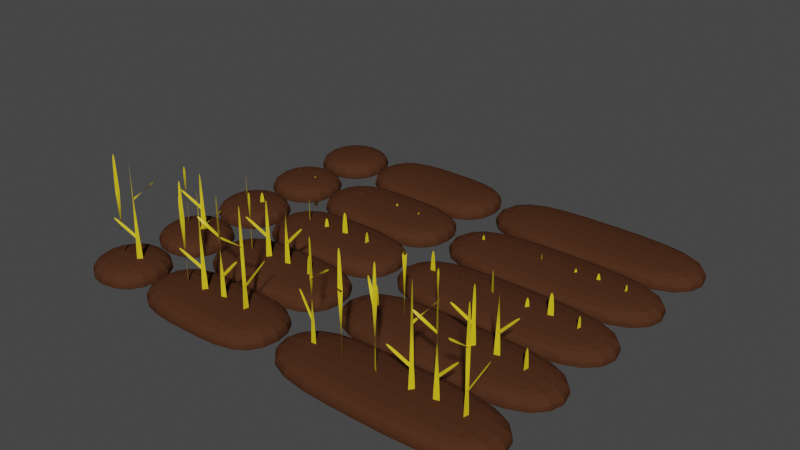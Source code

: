 # Source: straw_plant.blend  (saved by Blender 2.83.19; exported with 4.5.12 LTS)
import bpy
from mathutils import Matrix  # noqa: F401  (used for matrix-valued properties, if any)

bpy.ops.wm.read_factory_settings(use_empty=True)
scene = bpy.context.scene
scene.name = 'Scene'

# ---- collections
col_collection = bpy.data.collections.new('Collection'); scene.collection.children.link(col_collection)

# ---- materials (node trees are filled in below, after node groups)
mat_soil = bpy.data.materials.new('soil')
mat_soil.alpha_threshold = 0.0
mat_soil.use_transparent_shadow = False
mat_soil.line_color = (0.0, 0.0, 0.0, 1.0)
mat_straw = bpy.data.materials.new('straw')
mat_straw.use_transparent_shadow = False

# ---- material node trees
mat_soil.use_nodes = True; mat_soil.node_tree.nodes.clear()
_N = mat_soil.node_tree.nodes; _L = mat_soil.node_tree.links
n0 = _N.new('ShaderNodeOutputMaterial'); n0.name = 'Material Output'; n0.location = (300, 300)
n1 = _N.new('ShaderNodeBsdfPrincipled'); n1.name = 'Principled BSDF'; n1.location = (10, 300)
n1.distribution = 'GGX'
n1.subsurface_method = 'BURLEY'
n1.inputs[0].default_value = (0.06998, 0.02787, 0.01363, 1.0)
n1.inputs[2].default_value = 1.0
n1.inputs[3].default_value = 1.45
n1.inputs[13].default_value = 0.0
n1.inputs[27].default_value = (0.0, 0.0, 0.0, 1.0)
n1.inputs[28].default_value = 1.0
_L.new(n1.outputs[0], n0.inputs[0])
n0.is_active_output = True
mat_straw.use_nodes = True; mat_straw.node_tree.nodes.clear()
_N = mat_straw.node_tree.nodes; _L = mat_straw.node_tree.links
n0 = _N.new('ShaderNodeBsdfPrincipled'); n0.name = 'Principled BSDF'; n0.location = (10, 300)
n0.distribution = 'GGX'
n0.subsurface_method = 'BURLEY'
n0.inputs[0].default_value = (0.8, 0.6047, 0.01398, 1.0)
n0.inputs[3].default_value = 1.45
n0.inputs[27].default_value = (0.0, 0.0, 0.0, 1.0)
n0.inputs[28].default_value = 1.0
n1 = _N.new('ShaderNodeOutputMaterial'); n1.name = 'Material Output'; n1.location = (300, 300)
_L.new(n0.outputs[0], n1.inputs[0])
n1.is_active_output = True

# ---- world
world_world = bpy.data.worlds.new('World'); scene.world = world_world
world_world.use_nodes = True; world_world.node_tree.nodes.clear()
_N = world_world.node_tree.nodes; _L = world_world.node_tree.links
n0 = _N.new('ShaderNodeOutputWorld'); n0.name = 'World Output'; n0.location = (300, 300)
n1 = _N.new('ShaderNodeBackground'); n1.name = 'Background'; n1.location = (10, 300)
n1.inputs[0].default_value = (0.05088, 0.05088, 0.05088, 1.0)
_L.new(n1.outputs[0], n0.inputs[0])
n0.is_active_output = True
world_world.color = (0.05088, 0.05088, 0.05088)
world_world.use_sun_shadow = False
world_world.sun_shadow_jitter_overblur = 0.0

# ---- meshes
me_cube = bpy.data.meshes.new('Cube')
me_cube.from_pydata([(-2.1, -5.96e-08, 0.0), (-1.9, -5.96e-08, 0.0), (-2.044, 5.96e-08, 2.5), (-1.956, 5.96e-08, 2.5), (-2.01, 0.04894, 5.0), (-1.99, -0.04894, 5.0), (-1.999, 0.02563, 7.258), (-2.001, -0.02563, 7.742), (-1.469, 0.01642, 5.892), (-1.478, -0.01642, 6.127), (-2.535, 0.1301, 3.9), (-2.446, 0.1301, 3.9), (-1.279, 0.09464, 0.0), (-1.161, -0.06702, 0.0), (-1.246, 0.04976, 2.5), (-1.194, -0.02213, 2.5), (-1.186, 0.05089, 5.0), (-1.254, -0.02326, 5.0), (-1.199, 0.02787, 7.258), (-1.241, -0.0002413, 7.742), (-0.8939, -0.4059, 5.892), (-0.9257, -0.418, 6.127), (-1.43, 0.5228, 3.9), (-1.377, 0.4509, 3.9), (-0.2522, -0.02018, 0.0), (-0.4174, 0.09255, 0.0), (-0.2981, 0.01112, 2.5), (-0.3715, 0.06125, 2.5), (-0.354, -0.01, 5.0), (-0.3157, 0.08238, 5.0), (-0.3503, 0.01574, 7.258), (-0.3193, 0.05663, 7.742), (-0.7828, 0.322, 5.892), (-0.757, 0.3441, 6.127), (0.03366, -0.3728, 3.9), (-0.0398, -0.3227, 3.9), (0.5643, -0.07814, 0.0), (0.677, 0.08706, 0.0), (0.5956, -0.03227, 2.5), (0.6457, 0.04119, 2.5), (0.5745, 0.02361, 5.0), (0.6668, -0.01469, 5.0), (0.6002, 0.01996, 7.258), (0.6411, -0.01104, 7.742), (0.9065, 0.4525, 5.892), (0.9286, 0.4266, 6.127), (0.2117, -0.364, 3.9), (0.2618, -0.2905, 3.9), (1.944, 0.1299, 0.0), (1.909, -0.06703, 0.0), (1.935, 0.07522, 2.5), (1.919, -0.01235, 2.5), (1.977, 0.03295, 5.0), (1.877, 0.02992, 5.0), (1.952, 0.0257, 7.258), (1.902, 0.03717, 7.742), (1.85, -0.4945, 5.892), (1.82, -0.48, 6.127), (2.148, 0.5354, 3.9), (2.133, 0.4478, 3.9), (1.296, 0.07571, 0.0), (1.107, 0.01265, 0.0), (1.244, 0.0582, 2.5), (1.159, 0.03016, 2.5), (1.227, 0.0009508, 5.0), (1.176, 0.08741, 5.0), (1.208, 0.01946, 7.258), (1.195, 0.0689, 7.742), (0.7025, -0.1389, 5.892), (0.7006, -0.1049, 6.127), (1.75, 0.08933, 3.9), (1.666, 0.06129, 3.9), (-3.0, -1.0, 0.0), (-3.0, -1.0, 1.25), (-3.0, 1.0, 0.0), (-3.0, 1.0, 1.25), (3.0, -1.0, 0.0), (3.0, -1.0, 1.25), (3.0, 1.0, 0.0), (3.0, 1.0, 1.25), (-3.0, 1.0, 0.0), (-3.0, -1.0, 0.0), (3.0, 1.0, 0.0), (3.0, -1.0, 0.0), (0.0, 1.0, 0.0), (0.0, 1.0, 1.25), (0.0, -1.0, 0.0), (0.0, -1.0, 1.25), (0.0, 1.0, 0.0), (0.0, -1.0, 0.0)], [], [(0, 1, 3, 2), (2, 3, 5, 4), (4, 5, 7, 6), (5, 4, 8, 9), (3, 2, 10, 11), (12, 13, 15, 14), (14, 15, 17, 16), (16, 17, 19, 18), (17, 16, 20, 21), (15, 14, 22, 23), (24, 25, 27, 26), (26, 27, 29, 28), (28, 29, 31, 30), (29, 28, 32, 33), (27, 26, 34, 35), (36, 37, 39, 38), (38, 39, 41, 40), (40, 41, 43, 42), (41, 40, 44, 45), (39, 38, 46, 47), (48, 49, 51, 50), (50, 51, 53, 52), (52, 53, 55, 54), (53, 52, 56, 57), (51, 50, 58, 59), (60, 61, 63, 62), (62, 63, 65, 64), (64, 65, 67, 66), (65, 64, 68, 69), (63, 62, 70, 71), (72, 73, 75, 74), (84, 85, 79, 78), (78, 79, 77, 76), (86, 87, 73, 72), (72, 74, 80, 81), (85, 75, 73, 87), (88, 82, 83, 89), (78, 76, 83, 82), (86, 72, 81, 89), (84, 78, 82, 88), (74, 84, 88, 80), (76, 86, 89, 83), (80, 88, 89, 81), (79, 85, 87, 77), (76, 77, 87, 86), (74, 75, 85, 84)])
me_cube.polygons.foreach_set('material_index', [1, 1, 1, 1, 1, 1, 1, 1, 1, 1, 1, 1, 1, 1, 1, 1, 1, 1, 1, 1, 1, 1, 1, 1, 1, 1, 1, 1, 1, 1, 0, 0, 0, 0, 0, 0, 0, 0, 0, 0, 0, 0, 0, 0, 0, 0])
_uv = me_cube.uv_layers.new(name='UVMap')
_uv.uv.foreach_set('vector', [0.0, 0.0, 1.0, 0.0, 1.0, 1.0, 0.0, 1.0, 0.0, 1.0, 1.0, 1.0, 1.0, 1.0, 0.0, 1.0, 0.0, 1.0, 1.0, 1.0, 1.0, 1.0, 0.0, 1.0, 1.0, 1.0, 0.0, 1.0, 0.0, 1.0, 1.0, 1.0, 1.0, 1.0, 0.0, 1.0, 0.0, 1.0, 1.0, 1.0, 0.0, 0.0, 1.0, 0.0, 1.0, 1.0, 0.0, 1.0, 0.0, 1.0, 1.0, 1.0, 1.0, 1.0, 0.0, 1.0, 0.0, 1.0, 1.0, 1.0, 1.0, 1.0, 0.0, 1.0, 1.0, 1.0, 0.0, 1.0, 0.0, 1.0, 1.0, 1.0, 1.0, 1.0, 0.0, 1.0, 0.0, 1.0, 1.0, 1.0, 0.0, 0.0, 1.0, 0.0, 1.0, 1.0, 0.0, 1.0, 0.0, 1.0, 1.0, 1.0, 1.0, 1.0, 0.0, 1.0, 0.0, 1.0, 1.0, 1.0, 1.0, 1.0, 0.0, 1.0, 1.0, 1.0, 0.0, 1.0, 0.0, 1.0, 1.0, 1.0, 1.0, 1.0, 0.0, 1.0, 0.0, 1.0, 1.0, 1.0, 0.0, 0.0, 1.0, 0.0, 1.0, 1.0, 0.0, 1.0, 0.0, 1.0, 1.0, 1.0, 1.0, 1.0, 0.0, 1.0, 0.0, 1.0, 1.0, 1.0, 1.0, 1.0, 0.0, 1.0, 1.0, 1.0, 0.0, 1.0, 0.0, 1.0, 1.0, 1.0, 1.0, 1.0, 0.0, 1.0, 0.0, 1.0, 1.0, 1.0, 0.0, 0.0, 1.0, 0.0, 1.0, 1.0, 0.0, 1.0, 0.0, 1.0, 1.0, 1.0, 1.0, 1.0, 0.0, 1.0, 0.0, 1.0, 1.0, 1.0, 1.0, 1.0, 0.0, 1.0, 1.0, 1.0, 0.0, 1.0, 0.0, 1.0, 1.0, 1.0, 1.0, 1.0, 0.0, 1.0, 0.0, 1.0, 1.0, 1.0, 0.0, 0.0, 1.0, 0.0, 1.0, 1.0, 0.0, 1.0, 0.0, 1.0, 1.0, 1.0, 1.0, 1.0, 0.0, 1.0, 0.0, 1.0, 1.0, 1.0, 1.0, 1.0, 0.0, 1.0, 1.0, 1.0, 0.0, 1.0, 0.0, 1.0, 1.0, 1.0, 1.0, 1.0, 0.0, 1.0, 0.0, 1.0, 1.0, 1.0, 0.375, 0.0, 0.625, 0.0, 0.625, 0.25, 0.375, 0.25, 0.375, 0.375, 0.625, 0.375, 0.625, 0.5, 0.375, 0.5, 0.375, 0.5, 0.625, 0.5, 0.625, 0.75, 0.375, 0.75, 0.375, 0.875, 0.625, 0.875, 0.625, 1.0, 0.375, 1.0, 0.375, 0.0, 0.375, 0.25, 0.375, 0.25, 0.375, 0.0, 0.75, 0.5, 0.875, 0.5, 0.875, 0.75, 0.75, 0.75, 0.25, 0.5, 0.375, 0.5, 0.375, 0.75, 0.25, 0.75, 0.375, 0.5, 0.375, 0.75, 0.375, 0.75, 0.375, 0.5, 0.375, 0.875, 0.375, 1.0, 0.375, 1.0, 0.375, 0.875, 0.375, 0.375, 0.375, 0.5, 0.375, 0.5, 0.375, 0.375, 0.375, 0.25, 0.375, 0.375, 0.375, 0.375, 0.375, 0.25, 0.375, 0.75, 0.375, 0.875, 0.375, 0.875, 0.375, 0.75, 0.125, 0.5, 0.25, 0.5, 0.25, 0.75, 0.125, 0.75, 0.625, 0.5, 0.75, 0.5, 0.75, 0.75, 0.625, 0.75, 0.375, 0.75, 0.625, 0.75, 0.625, 0.875, 0.375, 0.875, 0.375, 0.25, 0.625, 0.25, 0.625, 0.375, 0.375, 0.375])
me_cube.materials.append(mat_soil)
me_cube.materials.append(mat_straw)
me_cube.use_remesh_preserve_volume = False
me_cube.use_remesh_preserve_attributes = False
me_cube.use_mirror_vertex_groups = False
me_cube.update()
me_cube_002 = bpy.data.meshes.new('Cube.002')
me_cube_002.from_pydata([(-2.1, -5.96e-08, 0.0), (-1.9, -5.96e-08, 0.0), (-2.044, 5.96e-08, 2.5), (-1.956, 5.96e-08, 2.5), (-1.279, 0.09464, 0.0), (-1.161, -0.06702, 0.0), (-1.246, 0.04976, 2.5), (-1.194, -0.02213, 2.5), (-1.186, 0.05089, 5.0), (-1.254, -0.02326, 5.0), (-0.8939, -0.4059, 5.892), (-0.9257, -0.418, 6.127), (-0.2522, -0.02018, 0.0), (-0.4174, 0.09255, 0.0), (-0.2981, 0.01112, 2.5), (-0.3715, 0.06125, 2.5), (-0.354, -0.01, 5.0), (-0.3157, 0.08238, 5.0), (0.03366, -0.3728, 3.9), (-0.0398, -0.3227, 3.9), (0.5643, -0.07814, 0.0), (0.677, 0.08706, 0.0), (0.5956, -0.03227, 2.5), (0.6457, 0.04119, 2.5), (0.5745, 0.02361, 5.0), (0.6668, -0.01469, 5.0), (0.2117, -0.364, 3.9), (0.2618, -0.2905, 3.9), (1.944, 0.1299, 0.0), (1.909, -0.06703, 0.0), (1.935, 0.07522, 2.5), (1.919, -0.01235, 2.5), (1.296, 0.07571, 0.0), (1.107, 0.01265, 0.0), (1.244, 0.0582, 2.5), (1.159, 0.03016, 2.5), (1.227, 0.0009508, 5.0), (1.176, 0.08741, 5.0), (1.75, 0.08933, 3.9), (1.666, 0.06129, 3.9), (-3.0, -1.0, 0.0), (-3.0, -1.0, 1.25), (-3.0, 1.0, 0.0), (-3.0, 1.0, 1.25), (3.0, -1.0, 0.0), (3.0, -1.0, 1.25), (3.0, 1.0, 0.0), (3.0, 1.0, 1.25), (-3.0, 1.0, 0.0), (-3.0, -1.0, 0.0), (3.0, 1.0, 0.0), (3.0, -1.0, 0.0), (0.0, 1.0, 0.0), (0.0, 1.0, 1.25), (0.0, -1.0, 0.0), (0.0, -1.0, 1.25), (0.0, 1.0, 0.0), (0.0, -1.0, 0.0)], [], [(0, 1, 3, 2), (4, 5, 7, 6), (6, 7, 9, 8), (9, 8, 10, 11), (12, 13, 15, 14), (14, 15, 17, 16), (15, 14, 18, 19), (20, 21, 23, 22), (22, 23, 25, 24), (23, 22, 26, 27), (28, 29, 31, 30), (32, 33, 35, 34), (34, 35, 37, 36), (35, 34, 38, 39), (40, 41, 43, 42), (52, 53, 47, 46), (46, 47, 45, 44), (54, 55, 41, 40), (54, 40, 49, 57), (53, 43, 41, 55), (56, 50, 51, 57), (52, 46, 50, 56), (40, 42, 48, 49), (46, 44, 51, 50), (42, 52, 56, 48), (48, 56, 57, 49), (47, 53, 55, 45), (44, 54, 57, 51), (44, 45, 55, 54), (42, 43, 53, 52)])
me_cube_002.polygons.foreach_set('material_index', [1, 1, 1, 1, 1, 1, 1, 1, 1, 1, 1, 1, 1, 1, 0, 0, 0, 0, 0, 0, 0, 0, 0, 0, 0, 0, 0, 0, 0, 0])
_uv = me_cube_002.uv_layers.new(name='UVMap')
_uv.uv.foreach_set('vector', [0.0, 0.0, 1.0, 0.0, 1.0, 1.0, 0.0, 1.0, 0.0, 0.0, 1.0, 0.0, 1.0, 1.0, 0.0, 1.0, 0.0, 1.0, 1.0, 1.0, 1.0, 1.0, 0.0, 1.0, 1.0, 1.0, 0.0, 1.0, 0.0, 1.0, 1.0, 1.0, 0.0, 0.0, 1.0, 0.0, 1.0, 1.0, 0.0, 1.0, 0.0, 1.0, 1.0, 1.0, 1.0, 1.0, 0.0, 1.0, 1.0, 1.0, 0.0, 1.0, 0.0, 1.0, 1.0, 1.0, 0.0, 0.0, 1.0, 0.0, 1.0, 1.0, 0.0, 1.0, 0.0, 1.0, 1.0, 1.0, 1.0, 1.0, 0.0, 1.0, 1.0, 1.0, 0.0, 1.0, 0.0, 1.0, 1.0, 1.0, 0.0, 0.0, 1.0, 0.0, 1.0, 1.0, 0.0, 1.0, 0.0, 0.0, 1.0, 0.0, 1.0, 1.0, 0.0, 1.0, 0.0, 1.0, 1.0, 1.0, 1.0, 1.0, 0.0, 1.0, 1.0, 1.0, 0.0, 1.0, 0.0, 1.0, 1.0, 1.0, 0.375, 0.0, 0.625, 0.0, 0.625, 0.25, 0.375, 0.25, 0.375, 0.375, 0.625, 0.375, 0.625, 0.5, 0.375, 0.5, 0.375, 0.5, 0.625, 0.5, 0.625, 0.75, 0.375, 0.75, 0.375, 0.875, 0.625, 0.875, 0.625, 1.0, 0.375, 1.0, 0.375, 0.875, 0.375, 1.0, 0.375, 1.0, 0.375, 0.875, 0.75, 0.5, 0.875, 0.5, 0.875, 0.75, 0.75, 0.75, 0.25, 0.5, 0.375, 0.5, 0.375, 0.75, 0.25, 0.75, 0.375, 0.375, 0.375, 0.5, 0.375, 0.5, 0.375, 0.375, 0.375, 0.0, 0.375, 0.25, 0.375, 0.25, 0.375, 0.0, 0.375, 0.5, 0.375, 0.75, 0.375, 0.75, 0.375, 0.5, 0.375, 0.25, 0.375, 0.375, 0.375, 0.375, 0.375, 0.25, 0.125, 0.5, 0.25, 0.5, 0.25, 0.75, 0.125, 0.75, 0.625, 0.5, 0.75, 0.5, 0.75, 0.75, 0.625, 0.75, 0.375, 0.75, 0.375, 0.875, 0.375, 0.875, 0.375, 0.75, 0.375, 0.75, 0.625, 0.75, 0.625, 0.875, 0.375, 0.875, 0.375, 0.25, 0.625, 0.25, 0.625, 0.375, 0.375, 0.375])
me_cube_002.materials.append(mat_soil)
me_cube_002.materials.append(mat_straw)
me_cube_002.use_remesh_preserve_volume = False
me_cube_002.use_remesh_preserve_attributes = False
me_cube_002.use_mirror_vertex_groups = False
me_cube_002.update()
me_cube_003 = bpy.data.meshes.new('Cube.003')
me_cube_003.from_pydata([(-2.1, -5.96e-08, 0.04053), (-1.9, -5.96e-08, 0.04053), (-2.044, 5.96e-08, 2.541), (-1.956, 5.96e-08, 2.541), (-1.279, 0.09464, 0.0), (-1.161, -0.06702, 0.0), (-1.246, 0.04976, 2.5), (-1.194, -0.02213, 2.5), (-0.2522, -0.02018, 0.2297), (-0.4174, 0.09255, 0.2297), (-0.2981, 0.01112, 2.73), (-0.3715, 0.06125, 2.73), (0.5643, -0.07814, -0.6094), (0.677, 0.08706, -0.6094), (0.5956, -0.03227, 1.891), (0.6457, 0.04119, 1.891), (1.944, 0.1299, -0.5243), (1.909, -0.06703, -0.5243), (1.935, 0.07522, 1.976), (1.919, -0.01235, 1.976), (1.296, 0.07571, 0.2041), (1.107, 0.01265, 0.2041), (1.244, 0.0582, 2.704), (1.159, 0.03016, 2.704), (-3.0, -1.0, 0.0), (-3.0, -1.0, 1.25), (-3.0, 1.0, 0.0), (-3.0, 1.0, 1.25), (3.0, -1.0, 0.0), (3.0, -1.0, 1.25), (3.0, 1.0, 0.0), (3.0, 1.0, 1.25), (-3.0, 1.0, 0.0), (-3.0, -1.0, 0.0), (3.0, 1.0, 0.0), (3.0, -1.0, 0.0), (0.0, 1.0, 0.0), (0.0, 1.0, 1.25), (0.0, -1.0, 0.0), (0.0, -1.0, 1.25), (0.0, 1.0, 0.0), (0.0, -1.0, 0.0)], [], [(0, 1, 3, 2), (4, 5, 7, 6), (8, 9, 11, 10), (12, 13, 15, 14), (16, 17, 19, 18), (20, 21, 23, 22), (24, 25, 27, 26), (36, 37, 31, 30), (30, 31, 29, 28), (38, 39, 25, 24), (38, 24, 33, 41), (37, 27, 25, 39), (40, 34, 35, 41), (36, 30, 34, 40), (24, 26, 32, 33), (30, 28, 35, 34), (26, 36, 40, 32), (32, 40, 41, 33), (31, 37, 39, 29), (28, 38, 41, 35), (28, 29, 39, 38), (26, 27, 37, 36)])
me_cube_003.polygons.foreach_set('material_index', [1, 1, 1, 1, 1, 1, 0, 0, 0, 0, 0, 0, 0, 0, 0, 0, 0, 0, 0, 0, 0, 0])
_uv = me_cube_003.uv_layers.new(name='UVMap')
_uv.uv.foreach_set('vector', [0.0, 0.0, 1.0, 0.0, 1.0, 1.0, 0.0, 1.0, 0.0, 0.0, 1.0, 0.0, 1.0, 1.0, 0.0, 1.0, 0.0, 0.0, 1.0, 0.0, 1.0, 1.0, 0.0, 1.0, 0.0, 0.0, 1.0, 0.0, 1.0, 1.0, 0.0, 1.0, 0.0, 0.0, 1.0, 0.0, 1.0, 1.0, 0.0, 1.0, 0.0, 0.0, 1.0, 0.0, 1.0, 1.0, 0.0, 1.0, 0.375, 0.0, 0.625, 0.0, 0.625, 0.25, 0.375, 0.25, 0.375, 0.375, 0.625, 0.375, 0.625, 0.5, 0.375, 0.5, 0.375, 0.5, 0.625, 0.5, 0.625, 0.75, 0.375, 0.75, 0.375, 0.875, 0.625, 0.875, 0.625, 1.0, 0.375, 1.0, 0.375, 0.875, 0.375, 1.0, 0.375, 1.0, 0.375, 0.875, 0.75, 0.5, 0.875, 0.5, 0.875, 0.75, 0.75, 0.75, 0.25, 0.5, 0.375, 0.5, 0.375, 0.75, 0.25, 0.75, 0.375, 0.375, 0.375, 0.5, 0.375, 0.5, 0.375, 0.375, 0.375, 0.0, 0.375, 0.25, 0.375, 0.25, 0.375, 0.0, 0.375, 0.5, 0.375, 0.75, 0.375, 0.75, 0.375, 0.5, 0.375, 0.25, 0.375, 0.375, 0.375, 0.375, 0.375, 0.25, 0.125, 0.5, 0.25, 0.5, 0.25, 0.75, 0.125, 0.75, 0.625, 0.5, 0.75, 0.5, 0.75, 0.75, 0.625, 0.75, 0.375, 0.75, 0.375, 0.875, 0.375, 0.875, 0.375, 0.75, 0.375, 0.75, 0.625, 0.75, 0.625, 0.875, 0.375, 0.875, 0.375, 0.25, 0.625, 0.25, 0.625, 0.375, 0.375, 0.375])
me_cube_003.materials.append(mat_soil)
me_cube_003.materials.append(mat_straw)
me_cube_003.use_remesh_preserve_volume = False
me_cube_003.use_remesh_preserve_attributes = False
me_cube_003.use_mirror_vertex_groups = False
me_cube_003.update()
me_cube_004 = bpy.data.meshes.new('Cube.004')
me_cube_004.from_pydata([(-2.1, -5.96e-08, -0.9564), (-1.9, -5.96e-08, -0.9564), (-2.044, 5.96e-08, 1.544), (-1.956, 5.96e-08, 1.544), (-1.279, 0.09464, -0.791), (-1.161, -0.06702, -0.791), (-1.246, 0.04976, 1.709), (-1.194, -0.02213, 1.709), (-0.2522, -0.02018, -0.8684), (-0.4174, 0.09255, -0.8684), (-0.2981, 0.01112, 1.632), (-0.3715, 0.06125, 1.632), (0.5643, -0.07814, -0.9535), (0.677, 0.08706, -0.9535), (0.5956, -0.03227, 1.547), (0.6457, 0.04119, 1.547), (1.944, 0.1299, -0.8384), (1.909, -0.06703, -0.8384), (1.935, 0.07522, 1.662), (1.919, -0.01235, 1.662), (1.296, 0.07571, -0.7996), (1.107, 0.01265, -0.7996), (1.244, 0.0582, 1.7), (1.159, 0.03016, 1.7), (-3.0, -1.0, 0.0), (-3.0, -1.0, 1.25), (-3.0, 1.0, 0.0), (-3.0, 1.0, 1.25), (3.0, -1.0, 0.0), (3.0, -1.0, 1.25), (3.0, 1.0, 0.0), (3.0, 1.0, 1.25), (-3.0, 1.0, 0.0), (-3.0, -1.0, 0.0), (3.0, 1.0, 0.0), (3.0, -1.0, 0.0), (0.0, 1.0, 0.0), (0.0, 1.0, 1.25), (0.0, -1.0, 0.0), (0.0, -1.0, 1.25), (0.0, 1.0, 0.0), (0.0, -1.0, 0.0)], [], [(0, 1, 3, 2), (4, 5, 7, 6), (8, 9, 11, 10), (12, 13, 15, 14), (16, 17, 19, 18), (20, 21, 23, 22), (24, 25, 27, 26), (36, 37, 31, 30), (30, 31, 29, 28), (38, 39, 25, 24), (38, 24, 33, 41), (37, 27, 25, 39), (40, 34, 35, 41), (36, 30, 34, 40), (24, 26, 32, 33), (30, 28, 35, 34), (26, 36, 40, 32), (32, 40, 41, 33), (31, 37, 39, 29), (28, 38, 41, 35), (28, 29, 39, 38), (26, 27, 37, 36)])
me_cube_004.polygons.foreach_set('material_index', [1, 1, 1, 1, 1, 1, 0, 0, 0, 0, 0, 0, 0, 0, 0, 0, 0, 0, 0, 0, 0, 0])
_uv = me_cube_004.uv_layers.new(name='UVMap')
_uv.uv.foreach_set('vector', [0.0, 0.0, 1.0, 0.0, 1.0, 1.0, 0.0, 1.0, 0.0, 0.0, 1.0, 0.0, 1.0, 1.0, 0.0, 1.0, 0.0, 0.0, 1.0, 0.0, 1.0, 1.0, 0.0, 1.0, 0.0, 0.0, 1.0, 0.0, 1.0, 1.0, 0.0, 1.0, 0.0, 0.0, 1.0, 0.0, 1.0, 1.0, 0.0, 1.0, 0.0, 0.0, 1.0, 0.0, 1.0, 1.0, 0.0, 1.0, 0.375, 0.0, 0.625, 0.0, 0.625, 0.25, 0.375, 0.25, 0.375, 0.375, 0.625, 0.375, 0.625, 0.5, 0.375, 0.5, 0.375, 0.5, 0.625, 0.5, 0.625, 0.75, 0.375, 0.75, 0.375, 0.875, 0.625, 0.875, 0.625, 1.0, 0.375, 1.0, 0.375, 0.875, 0.375, 1.0, 0.375, 1.0, 0.375, 0.875, 0.75, 0.5, 0.875, 0.5, 0.875, 0.75, 0.75, 0.75, 0.25, 0.5, 0.375, 0.5, 0.375, 0.75, 0.25, 0.75, 0.375, 0.375, 0.375, 0.5, 0.375, 0.5, 0.375, 0.375, 0.375, 0.0, 0.375, 0.25, 0.375, 0.25, 0.375, 0.0, 0.375, 0.5, 0.375, 0.75, 0.375, 0.75, 0.375, 0.5, 0.375, 0.25, 0.375, 0.375, 0.375, 0.375, 0.375, 0.25, 0.125, 0.5, 0.25, 0.5, 0.25, 0.75, 0.125, 0.75, 0.625, 0.5, 0.75, 0.5, 0.75, 0.75, 0.625, 0.75, 0.375, 0.75, 0.375, 0.875, 0.375, 0.875, 0.375, 0.75, 0.375, 0.75, 0.625, 0.75, 0.625, 0.875, 0.375, 0.875, 0.375, 0.25, 0.625, 0.25, 0.625, 0.375, 0.375, 0.375])
me_cube_004.materials.append(mat_soil)
me_cube_004.materials.append(mat_straw)
me_cube_004.use_remesh_preserve_volume = False
me_cube_004.use_remesh_preserve_attributes = False
me_cube_004.use_mirror_vertex_groups = False
me_cube_004.update()
me_cube_007 = bpy.data.meshes.new('Cube.007')
me_cube_007.from_pydata([(-0.9138, -0.02018, 0.0), (-1.079, 0.09255, 0.0), (-0.9597, 0.01112, 2.5), (-1.033, 0.06125, 2.5), (-1.016, -0.01, 5.0), (-0.9773, 0.08238, 5.0), (-1.012, 0.01574, 7.258), (-0.9809, 0.05663, 7.742), (-1.444, 0.322, 5.892), (-1.419, 0.3441, 6.127), (-0.6279, -0.3728, 3.9), (-0.7014, -0.3227, 3.9), (-0.4357, -0.07814, 0.0), (-0.323, 0.08706, 0.0), (-0.4044, -0.03227, 2.5), (-0.3543, 0.04119, 2.5), (-0.4255, 0.02361, 5.0), (-0.3332, -0.01469, 5.0), (-0.3998, 0.01996, 7.258), (-0.3589, -0.01104, 7.742), (-0.09348, 0.4525, 5.892), (-0.07138, 0.4266, 6.127), (-0.7883, -0.364, 3.9), (-0.7382, -0.2905, 3.9), (0.9443, 0.1299, 0.0), (0.9094, -0.06703, 0.0), (0.9346, 0.07522, 2.5), (0.9191, -0.01235, 2.5), (0.9768, 0.03295, 5.0), (0.8769, 0.02992, 5.0), (0.9519, 0.0257, 7.258), (0.9018, 0.03717, 7.742), (0.8503, -0.4945, 5.892), (0.8195, -0.48, 6.127), (1.148, 0.5354, 3.9), (1.133, 0.4478, 3.9), (0.2963, 0.07571, 0.0), (0.1065, 0.01265, 0.0), (0.2436, 0.0582, 2.5), (0.1592, 0.03016, 2.5), (0.2266, 0.0009508, 5.0), (0.1763, 0.08741, 5.0), (0.2083, 0.01946, 7.258), (0.1946, 0.0689, 7.742), (-0.2975, -0.1389, 5.892), (-0.2994, -0.1049, 6.127), (0.7501, 0.08933, 3.9), (0.6657, 0.06129, 3.9), (-2.0, -1.0, 0.0), (-2.0, -1.0, 1.25), (-2.0, 1.0, 0.0), (-2.0, 1.0, 1.25), (2.0, -1.0, 0.0), (2.0, -1.0, 1.25), (2.0, 1.0, 0.0), (2.0, 1.0, 1.25), (-2.0, 1.0, 0.0), (-2.0, -1.0, 0.0), (2.0, 1.0, 0.0), (2.0, -1.0, 0.0), (0.0, 1.0, 0.0), (0.0, 1.0, 1.25), (0.0, -1.0, 0.0), (0.0, -1.0, 1.25), (0.0, 1.0, 0.0), (0.0, -1.0, 0.0)], [], [(0, 1, 3, 2), (2, 3, 5, 4), (4, 5, 7, 6), (5, 4, 8, 9), (3, 2, 10, 11), (12, 13, 15, 14), (14, 15, 17, 16), (16, 17, 19, 18), (17, 16, 20, 21), (15, 14, 22, 23), (24, 25, 27, 26), (26, 27, 29, 28), (28, 29, 31, 30), (29, 28, 32, 33), (27, 26, 34, 35), (36, 37, 39, 38), (38, 39, 41, 40), (40, 41, 43, 42), (41, 40, 44, 45), (39, 38, 46, 47), (48, 49, 51, 50), (60, 61, 55, 54), (54, 55, 53, 52), (62, 63, 49, 48), (62, 48, 57, 65), (61, 51, 49, 63), (64, 58, 59, 65), (60, 54, 58, 64), (48, 50, 56, 57), (54, 52, 59, 58), (50, 60, 64, 56), (56, 64, 65, 57), (55, 61, 63, 53), (52, 62, 65, 59), (52, 53, 63, 62), (50, 51, 61, 60)])
me_cube_007.polygons.foreach_set('material_index', [1, 1, 1, 1, 1, 1, 1, 1, 1, 1, 1, 1, 1, 1, 1, 1, 1, 1, 1, 1, 0, 0, 0, 0, 0, 0, 0, 0, 0, 0, 0, 0, 0, 0, 0, 0])
_uv = me_cube_007.uv_layers.new(name='UVMap')
_uv.uv.foreach_set('vector', [0.0, 0.0, 1.0, 0.0, 1.0, 1.0, 0.0, 1.0, 0.0, 1.0, 1.0, 1.0, 1.0, 1.0, 0.0, 1.0, 0.0, 1.0, 1.0, 1.0, 1.0, 1.0, 0.0, 1.0, 1.0, 1.0, 0.0, 1.0, 0.0, 1.0, 1.0, 1.0, 1.0, 1.0, 0.0, 1.0, 0.0, 1.0, 1.0, 1.0, 0.0, 0.0, 1.0, 0.0, 1.0, 1.0, 0.0, 1.0, 0.0, 1.0, 1.0, 1.0, 1.0, 1.0, 0.0, 1.0, 0.0, 1.0, 1.0, 1.0, 1.0, 1.0, 0.0, 1.0, 1.0, 1.0, 0.0, 1.0, 0.0, 1.0, 1.0, 1.0, 1.0, 1.0, 0.0, 1.0, 0.0, 1.0, 1.0, 1.0, 0.0, 0.0, 1.0, 0.0, 1.0, 1.0, 0.0, 1.0, 0.0, 1.0, 1.0, 1.0, 1.0, 1.0, 0.0, 1.0, 0.0, 1.0, 1.0, 1.0, 1.0, 1.0, 0.0, 1.0, 1.0, 1.0, 0.0, 1.0, 0.0, 1.0, 1.0, 1.0, 1.0, 1.0, 0.0, 1.0, 0.0, 1.0, 1.0, 1.0, 0.0, 0.0, 1.0, 0.0, 1.0, 1.0, 0.0, 1.0, 0.0, 1.0, 1.0, 1.0, 1.0, 1.0, 0.0, 1.0, 0.0, 1.0, 1.0, 1.0, 1.0, 1.0, 0.0, 1.0, 1.0, 1.0, 0.0, 1.0, 0.0, 1.0, 1.0, 1.0, 1.0, 1.0, 0.0, 1.0, 0.0, 1.0, 1.0, 1.0, 0.375, 0.0, 0.625, 0.0, 0.625, 0.25, 0.375, 0.25, 0.375, 0.375, 0.625, 0.375, 0.625, 0.5, 0.375, 0.5, 0.375, 0.5, 0.625, 0.5, 0.625, 0.75, 0.375, 0.75, 0.375, 0.875, 0.625, 0.875, 0.625, 1.0, 0.375, 1.0, 0.375, 0.875, 0.375, 1.0, 0.375, 1.0, 0.375, 0.875, 0.75, 0.5, 0.875, 0.5, 0.875, 0.75, 0.75, 0.75, 0.25, 0.5, 0.375, 0.5, 0.375, 0.75, 0.25, 0.75, 0.375, 0.375, 0.375, 0.5, 0.375, 0.5, 0.375, 0.375, 0.375, 0.0, 0.375, 0.25, 0.375, 0.25, 0.375, 0.0, 0.375, 0.5, 0.375, 0.75, 0.375, 0.75, 0.375, 0.5, 0.375, 0.25, 0.375, 0.375, 0.375, 0.375, 0.375, 0.25, 0.125, 0.5, 0.25, 0.5, 0.25, 0.75, 0.125, 0.75, 0.625, 0.5, 0.75, 0.5, 0.75, 0.75, 0.625, 0.75, 0.375, 0.75, 0.375, 0.875, 0.375, 0.875, 0.375, 0.75, 0.375, 0.75, 0.625, 0.75, 0.625, 0.875, 0.375, 0.875, 0.375, 0.25, 0.625, 0.25, 0.625, 0.375, 0.375, 0.375])
me_cube_007.materials.append(mat_soil)
me_cube_007.materials.append(mat_straw)
me_cube_007.use_remesh_preserve_volume = False
me_cube_007.use_remesh_preserve_attributes = False
me_cube_007.use_mirror_vertex_groups = False
me_cube_007.update()
me_cube_008 = bpy.data.meshes.new('Cube.008')
me_cube_008.from_pydata([(-2.0, 1.0, 0.0), (2.0, 1.0, 0.0), (2.0, -1.0, 0.0), (-2.0, -1.0, 0.0), (2.0, 1.0, 1.25), (2.0, 1.0, 0.0), (2.0, -1.0, 1.25), (2.0, -1.0, 0.0), (-0.9138, -0.02018, 0.0), (-1.079, 0.09255, 0.0), (-0.9597, 0.01112, 2.5), (-1.033, 0.06125, 2.5), (-1.016, -0.01, 5.0), (-0.9773, 0.08238, 5.0), (-0.6279, -0.3728, 3.9), (-0.7014, -0.3227, 3.9), (-0.4357, -0.07814, 0.0), (-0.323, 0.08706, 0.0), (-0.4044, -0.03227, 2.5), (-0.3543, 0.04119, 2.5), (-0.4255, 0.02361, 5.0), (-0.3332, -0.01469, 5.0), (-0.7883, -0.364, 3.9), (-0.7382, -0.2905, 3.9), (0.9443, 0.1299, 0.0), (0.9094, -0.06703, 0.0), (0.9346, 0.07522, 2.5), (0.9191, -0.01235, 2.5), (0.2963, 0.07571, 0.0), (0.1065, 0.01265, 0.0), (0.2436, 0.0582, 2.5), (0.1592, 0.03016, 2.5), (0.2266, 0.0009508, 5.0), (0.1763, 0.08741, 5.0), (0.7501, 0.08933, 3.9), (0.6657, 0.06129, 3.9), (-2.0, 1.0, 1.25), (-2.0, 1.0, 0.0), (-2.0, -1.0, 1.25), (-2.0, -1.0, 0.0), (0.0, 1.0, 0.0), (0.0, -1.0, 0.0), (0.0, -1.0, 1.25), (0.0, -1.0, 0.0), (0.0, 1.0, 1.25), (0.0, 1.0, 0.0)], [], [(45, 5, 1, 40), (39, 37, 0, 3), (43, 39, 3, 41), (40, 1, 2, 41), (44, 36, 38, 42), (5, 7, 2, 1), (8, 9, 11, 10), (10, 11, 13, 12), (11, 10, 14, 15), (16, 17, 19, 18), (18, 19, 21, 20), (19, 18, 22, 23), (24, 25, 27, 26), (28, 29, 31, 30), (30, 31, 33, 32), (31, 30, 34, 35), (43, 42, 38, 39), (5, 4, 6, 7), (45, 44, 4, 5), (39, 38, 36, 37), (37, 36, 44, 45), (7, 6, 42, 43), (4, 44, 42, 6), (0, 40, 41, 3), (7, 43, 41, 2), (37, 45, 40, 0)])
me_cube_008.polygons.foreach_set('material_index', [0, 0, 0, 0, 0, 0, 1, 1, 1, 1, 1, 1, 1, 1, 1, 1, 0, 0, 0, 0, 0, 0, 0, 0, 0, 0])
_uv = me_cube_008.uv_layers.new(name='UVMap')
_uv.uv.foreach_set('vector', [0.125, 0.625, 0.125, 0.75, 0.125, 0.75, 0.125, 0.625, 0.625, 0.5, 0.625, 0.75, 0.625, 0.75, 0.625, 0.5, 0.375, 0.625, 0.375, 0.75, 0.375, 0.75, 0.375, 0.625, 0.5, 0.25, 0.625, 0.25, 0.625, 0.5, 0.5, 0.5, 0.5, 0.0, 0.625, 0.0, 0.625, 0.25, 0.5, 0.25, 0.375, 0.75, 0.375, 1.0, 0.375, 1.0, 0.375, 0.75, 0.0, 0.0, 1.0, 0.0, 1.0, 1.0, 0.0, 1.0, 0.0, 1.0, 1.0, 1.0, 1.0, 1.0, 0.0, 1.0, 1.0, 1.0, 0.0, 1.0, 0.0, 1.0, 1.0, 1.0, 0.0, 0.0, 1.0, 0.0, 1.0, 1.0, 0.0, 1.0, 0.0, 1.0, 1.0, 1.0, 1.0, 1.0, 0.0, 1.0, 1.0, 1.0, 0.0, 1.0, 0.0, 1.0, 1.0, 1.0, 0.0, 0.0, 1.0, 0.0, 1.0, 1.0, 0.0, 1.0, 0.0, 0.0, 1.0, 0.0, 1.0, 1.0, 0.0, 1.0, 0.0, 1.0, 1.0, 1.0, 1.0, 1.0, 0.0, 1.0, 1.0, 1.0, 0.0, 1.0, 0.0, 1.0, 1.0, 1.0, 0.375, 0.625, 0.625, 0.625, 0.625, 0.75, 0.375, 0.75, 0.375, 0.75, 0.625, 0.75, 0.625, 1.0, 0.375, 1.0, 0.125, 0.625, 0.375, 0.625, 0.375, 0.75, 0.125, 0.75, 0.625, 0.5, 0.875, 0.5, 0.875, 0.75, 0.625, 0.75, 0.125, 0.5, 0.375, 0.5, 0.375, 0.625, 0.125, 0.625, 0.375, 0.5, 0.625, 0.5, 0.625, 0.625, 0.375, 0.625, 0.375, 0.0, 0.5, 0.0, 0.5, 0.25, 0.375, 0.25, 0.375, 0.25, 0.5, 0.25, 0.5, 0.5, 0.375, 0.5, 0.375, 0.5, 0.375, 0.625, 0.375, 0.625, 0.375, 0.5, 0.125, 0.5, 0.125, 0.625, 0.125, 0.625, 0.125, 0.5])
me_cube_008.materials.append(mat_soil)
me_cube_008.materials.append(mat_straw)
me_cube_008.use_remesh_preserve_volume = False
me_cube_008.use_remesh_preserve_attributes = False
me_cube_008.use_mirror_vertex_groups = False
me_cube_008.update()
me_cube_009 = bpy.data.meshes.new('Cube.009')
me_cube_009.from_pydata([(-0.9138, -0.02018, 0.2297), (-1.079, 0.09255, 0.2297), (-0.9597, 0.01112, 2.73), (-1.033, 0.06125, 2.73), (-0.4357, -0.07814, -0.6094), (-0.323, 0.08706, -0.6094), (-0.4044, -0.03227, 1.891), (-0.3543, 0.04119, 1.891), (0.9443, 0.1299, -0.5243), (0.9094, -0.06703, -0.5243), (0.9346, 0.07522, 1.976), (0.9191, -0.01235, 1.976), (0.2963, 0.07571, 0.2041), (0.1065, 0.01265, 0.2041), (0.2436, 0.0582, 2.704), (0.1592, 0.03016, 2.704), (-2.0, -1.0, 0.0), (-2.0, -1.0, 1.25), (-2.0, 1.0, 0.0), (-2.0, 1.0, 1.25), (2.0, -1.0, 0.0), (2.0, -1.0, 1.25), (2.0, 1.0, 0.0), (2.0, 1.0, 1.25), (-2.0, 1.0, 0.0), (-2.0, -1.0, 0.0), (2.0, 1.0, 0.0), (2.0, -1.0, 0.0), (0.0, 1.0, 0.0), (0.0, 1.0, 1.25), (0.0, -1.0, 0.0), (0.0, -1.0, 1.25), (0.0, 1.0, 0.0), (0.0, -1.0, 0.0)], [], [(0, 1, 3, 2), (4, 5, 7, 6), (8, 9, 11, 10), (12, 13, 15, 14), (16, 17, 19, 18), (28, 29, 23, 22), (22, 23, 21, 20), (30, 31, 17, 16), (22, 20, 27, 26), (29, 19, 17, 31), (32, 26, 27, 33), (30, 16, 25, 33), (28, 22, 26, 32), (16, 18, 24, 25), (18, 28, 32, 24), (20, 30, 33, 27), (24, 32, 33, 25), (23, 29, 31, 21), (20, 21, 31, 30), (18, 19, 29, 28)])
me_cube_009.polygons.foreach_set('material_index', [1, 1, 1, 1, 0, 0, 0, 0, 0, 0, 0, 0, 0, 0, 0, 0, 0, 0, 0, 0])
_uv = me_cube_009.uv_layers.new(name='UVMap')
_uv.uv.foreach_set('vector', [0.0, 0.0, 1.0, 0.0, 1.0, 1.0, 0.0, 1.0, 0.0, 0.0, 1.0, 0.0, 1.0, 1.0, 0.0, 1.0, 0.0, 0.0, 1.0, 0.0, 1.0, 1.0, 0.0, 1.0, 0.0, 0.0, 1.0, 0.0, 1.0, 1.0, 0.0, 1.0, 0.375, 0.0, 0.625, 0.0, 0.625, 0.25, 0.375, 0.25, 0.375, 0.375, 0.625, 0.375, 0.625, 0.5, 0.375, 0.5, 0.375, 0.5, 0.625, 0.5, 0.625, 0.75, 0.375, 0.75, 0.375, 0.875, 0.625, 0.875, 0.625, 1.0, 0.375, 1.0, 0.375, 0.5, 0.375, 0.75, 0.375, 0.75, 0.375, 0.5, 0.75, 0.5, 0.875, 0.5, 0.875, 0.75, 0.75, 0.75, 0.25, 0.5, 0.375, 0.5, 0.375, 0.75, 0.25, 0.75, 0.375, 0.875, 0.375, 1.0, 0.375, 1.0, 0.375, 0.875, 0.375, 0.375, 0.375, 0.5, 0.375, 0.5, 0.375, 0.375, 0.375, 0.0, 0.375, 0.25, 0.375, 0.25, 0.375, 0.0, 0.375, 0.25, 0.375, 0.375, 0.375, 0.375, 0.375, 0.25, 0.375, 0.75, 0.375, 0.875, 0.375, 0.875, 0.375, 0.75, 0.125, 0.5, 0.25, 0.5, 0.25, 0.75, 0.125, 0.75, 0.625, 0.5, 0.75, 0.5, 0.75, 0.75, 0.625, 0.75, 0.375, 0.75, 0.625, 0.75, 0.625, 0.875, 0.375, 0.875, 0.375, 0.25, 0.625, 0.25, 0.625, 0.375, 0.375, 0.375])
me_cube_009.materials.append(mat_soil)
me_cube_009.materials.append(mat_straw)
me_cube_009.use_remesh_preserve_volume = False
me_cube_009.use_remesh_preserve_attributes = False
me_cube_009.use_mirror_vertex_groups = False
me_cube_009.update()
me_cube_010 = bpy.data.meshes.new('Cube.010')
me_cube_010.from_pydata([(-0.9138, -0.02018, -1.12), (-1.079, 0.09255, -1.12), (-0.9597, 0.01112, 1.38), (-1.033, 0.06125, 1.38), (-0.4357, -0.07814, -1.205), (-0.323, 0.08706, -1.205), (-0.4044, -0.03227, 1.295), (-0.3543, 0.04119, 1.295), (0.9443, 0.1299, -1.09), (0.9094, -0.06703, -1.09), (0.9346, 0.07522, 1.41), (0.9191, -0.01235, 1.41), (0.2963, 0.07571, -1.051), (0.1065, 0.01265, -1.051), (0.2436, 0.0582, 1.449), (0.1592, 0.03016, 1.449), (-2.0, -1.0, 0.0), (-2.0, -1.0, 1.25), (-2.0, 1.0, 0.0), (-2.0, 1.0, 1.25), (2.0, -1.0, 0.0), (2.0, -1.0, 1.25), (2.0, 1.0, 0.0), (2.0, 1.0, 1.25), (-2.0, 1.0, 0.0), (-2.0, -1.0, 0.0), (2.0, 1.0, 0.0), (2.0, -1.0, 0.0), (0.0, 1.0, 0.0), (0.0, 1.0, 1.25), (0.0, -1.0, 0.0), (0.0, -1.0, 1.25), (0.0, 1.0, 0.0), (0.0, -1.0, 0.0)], [], [(0, 1, 3, 2), (4, 5, 7, 6), (8, 9, 11, 10), (12, 13, 15, 14), (16, 17, 19, 18), (28, 29, 23, 22), (22, 23, 21, 20), (30, 31, 17, 16), (22, 20, 27, 26), (29, 19, 17, 31), (32, 26, 27, 33), (30, 16, 25, 33), (28, 22, 26, 32), (16, 18, 24, 25), (18, 28, 32, 24), (20, 30, 33, 27), (24, 32, 33, 25), (23, 29, 31, 21), (20, 21, 31, 30), (18, 19, 29, 28)])
me_cube_010.polygons.foreach_set('material_index', [1, 1, 1, 1, 0, 0, 0, 0, 0, 0, 0, 0, 0, 0, 0, 0, 0, 0, 0, 0])
_uv = me_cube_010.uv_layers.new(name='UVMap')
_uv.uv.foreach_set('vector', [0.0, 0.0, 1.0, 0.0, 1.0, 1.0, 0.0, 1.0, 0.0, 0.0, 1.0, 0.0, 1.0, 1.0, 0.0, 1.0, 0.0, 0.0, 1.0, 0.0, 1.0, 1.0, 0.0, 1.0, 0.0, 0.0, 1.0, 0.0, 1.0, 1.0, 0.0, 1.0, 0.375, 0.0, 0.625, 0.0, 0.625, 0.25, 0.375, 0.25, 0.375, 0.375, 0.625, 0.375, 0.625, 0.5, 0.375, 0.5, 0.375, 0.5, 0.625, 0.5, 0.625, 0.75, 0.375, 0.75, 0.375, 0.875, 0.625, 0.875, 0.625, 1.0, 0.375, 1.0, 0.375, 0.5, 0.375, 0.75, 0.375, 0.75, 0.375, 0.5, 0.75, 0.5, 0.875, 0.5, 0.875, 0.75, 0.75, 0.75, 0.25, 0.5, 0.375, 0.5, 0.375, 0.75, 0.25, 0.75, 0.375, 0.875, 0.375, 1.0, 0.375, 1.0, 0.375, 0.875, 0.375, 0.375, 0.375, 0.5, 0.375, 0.5, 0.375, 0.375, 0.375, 0.0, 0.375, 0.25, 0.375, 0.25, 0.375, 0.0, 0.375, 0.25, 0.375, 0.375, 0.375, 0.375, 0.375, 0.25, 0.375, 0.75, 0.375, 0.875, 0.375, 0.875, 0.375, 0.75, 0.125, 0.5, 0.25, 0.5, 0.25, 0.75, 0.125, 0.75, 0.625, 0.5, 0.75, 0.5, 0.75, 0.75, 0.625, 0.75, 0.375, 0.75, 0.625, 0.75, 0.625, 0.875, 0.375, 0.875, 0.375, 0.25, 0.625, 0.25, 0.625, 0.375, 0.375, 0.375])
me_cube_010.materials.append(mat_soil)
me_cube_010.materials.append(mat_straw)
me_cube_010.use_remesh_preserve_volume = False
me_cube_010.use_remesh_preserve_attributes = False
me_cube_010.use_mirror_vertex_groups = False
me_cube_010.update()
me_cube_017 = bpy.data.meshes.new('Cube.017')
me_cube_017.from_pydata([(-1.0, 1.0, 0.0), (1.0, 1.0, 0.0), (1.0, -1.0, 0.0), (-1.0, -1.0, 0.0), (1.0, 1.0, 1.25), (1.0, 1.0, 0.0), (1.0, -1.0, 1.25), (1.0, -1.0, 0.0), (-0.2268, -0.02018, -1.12), (-0.392, 0.09255, -1.12), (-0.2727, 0.01112, 1.38), (-0.3462, 0.06125, 1.38), (0.2513, -0.07814, -1.205), (0.364, 0.08706, -1.205), (0.2826, -0.03227, 1.295), (0.3327, 0.04119, 1.295), (-1.0, 1.0, 1.25), (-1.0, 1.0, 0.0), (-1.0, -1.0, 1.25), (-1.0, -1.0, 0.0)], [], [(5, 7, 2, 1), (7, 19, 3, 2), (17, 5, 1, 0), (0, 1, 2, 3), (4, 16, 18, 6), (19, 17, 0, 3), (8, 9, 11, 10), (12, 13, 15, 14), (7, 6, 18, 19), (5, 4, 6, 7), (17, 16, 4, 5), (19, 18, 16, 17)])
me_cube_017.polygons.foreach_set('material_index', [0, 0, 0, 0, 0, 0, 1, 1, 0, 0, 0, 0])
_uv = me_cube_017.uv_layers.new(name='UVMap')
_uv.uv.foreach_set('vector', [0.375, 0.75, 0.375, 1.0, 0.375, 1.0, 0.375, 0.75, 0.375, 0.5, 0.375, 0.75, 0.375, 0.75, 0.375, 0.5, 0.125, 0.5, 0.125, 0.75, 0.125, 0.75, 0.125, 0.5, 0.375, 0.25, 0.625, 0.25, 0.625, 0.5, 0.375, 0.5, 0.375, 0.0, 0.625, 0.0, 0.625, 0.25, 0.375, 0.25, 0.625, 0.5, 0.625, 0.75, 0.625, 0.75, 0.625, 0.5, 0.0, 0.0, 1.0, 0.0, 1.0, 1.0, 0.0, 1.0, 0.0, 0.0, 1.0, 0.0, 1.0, 1.0, 0.0, 1.0, 0.375, 0.5, 0.625, 0.5, 0.625, 0.75, 0.375, 0.75, 0.375, 0.75, 0.625, 0.75, 0.625, 1.0, 0.375, 1.0, 0.125, 0.5, 0.375, 0.5, 0.375, 0.75, 0.125, 0.75, 0.625, 0.5, 0.875, 0.5, 0.875, 0.75, 0.625, 0.75])
me_cube_017.materials.append(mat_soil)
me_cube_017.materials.append(mat_straw)
me_cube_017.use_remesh_preserve_volume = False
me_cube_017.use_remesh_preserve_attributes = False
me_cube_017.use_mirror_vertex_groups = False
me_cube_017.update()
me_cube_018 = bpy.data.meshes.new('Cube.018')
me_cube_018.from_pydata([(1.0, 1.0, 1.25), (1.0, 1.0, 0.0), (1.0, -1.0, 1.25), (1.0, -1.0, 0.0), (-0.2268, -0.02018, 0.2297), (-0.392, 0.09255, 0.2297), (-0.2727, 0.01112, 2.73), (-0.3462, 0.06125, 2.73), (0.2513, -0.07814, -0.6094), (0.364, 0.08706, -0.6094), (0.2826, -0.03227, 1.891), (0.3327, 0.04119, 1.891), (-1.0, 1.0, 1.25), (-1.0, 1.0, 0.0), (-1.0, -1.0, 1.25), (-1.0, -1.0, 0.0), (-1.0, -1.0, 0.0), (1.0, -1.0, 0.0), (1.0, 1.0, 0.0), (-1.0, 1.0, 0.0)], [], [(0, 12, 14, 2), (3, 15, 16, 17), (4, 5, 7, 6), (8, 9, 11, 10), (3, 2, 14, 15), (1, 0, 2, 3), (13, 12, 0, 1), (15, 14, 12, 13), (19, 18, 17, 16), (1, 3, 17, 18), (15, 13, 19, 16), (13, 1, 18, 19)])
me_cube_018.polygons.foreach_set('material_index', [0, 0, 1, 1, 0, 0, 0, 0, 0, 0, 0, 0])
_uv = me_cube_018.uv_layers.new(name='UVMap')
_uv.uv.foreach_set('vector', [0.375, 0.0, 0.625, 0.0, 0.625, 0.25, 0.375, 0.25, 0.375, 0.5, 0.375, 0.75, 0.375, 0.75, 0.375, 0.5, 0.0, 0.0, 1.0, 0.0, 1.0, 1.0, 0.0, 1.0, 0.0, 0.0, 1.0, 0.0, 1.0, 1.0, 0.0, 1.0, 0.375, 0.5, 0.625, 0.5, 0.625, 0.75, 0.375, 0.75, 0.375, 0.75, 0.625, 0.75, 0.625, 1.0, 0.375, 1.0, 0.125, 0.5, 0.375, 0.5, 0.375, 0.75, 0.125, 0.75, 0.625, 0.5, 0.875, 0.5, 0.875, 0.75, 0.625, 0.75, 0.375, 0.25, 0.625, 0.25, 0.625, 0.5, 0.375, 0.5, 0.375, 0.75, 0.375, 1.0, 0.375, 1.0, 0.375, 0.75, 0.625, 0.5, 0.625, 0.75, 0.625, 0.75, 0.625, 0.5, 0.125, 0.5, 0.125, 0.75, 0.125, 0.75, 0.125, 0.5])
me_cube_018.materials.append(mat_soil)
me_cube_018.materials.append(mat_straw)
me_cube_018.use_remesh_preserve_volume = False
me_cube_018.use_remesh_preserve_attributes = False
me_cube_018.use_mirror_vertex_groups = False
me_cube_018.update()
me_cube_019 = bpy.data.meshes.new('Cube.019')
me_cube_019.from_pydata([(-0.2268, -0.02018, 0.0), (-0.392, 0.09255, 0.0), (-0.2727, 0.01112, 2.5), (-0.3462, 0.06125, 2.5), (-0.3286, -0.01, 5.0), (-0.2903, 0.08238, 5.0), (0.05905, -0.3728, 3.9), (-0.01441, -0.3227, 3.9), (0.2513, -0.07814, 0.0), (0.364, 0.08706, 0.0), (0.2826, -0.03227, 2.5), (0.3327, 0.04119, 2.5), (0.2615, 0.02361, 5.0), (0.3538, -0.01469, 5.0), (-0.1013, -0.364, 3.9), (-0.0512, -0.2905, 3.9), (-1.0, -1.0, 0.0), (-1.0, -1.0, 1.25), (-1.0, 1.0, 0.0), (-1.0, 1.0, 1.25), (1.0, -1.0, 0.0), (1.0, -1.0, 1.25), (1.0, 1.0, 0.0), (1.0, 1.0, 1.25), (-1.0, 1.0, 0.0), (-1.0, -1.0, 0.0), (1.0, 1.0, 0.0), (1.0, -1.0, 0.0)], [], [(0, 1, 3, 2), (2, 3, 5, 4), (3, 2, 6, 7), (8, 9, 11, 10), (10, 11, 13, 12), (11, 10, 14, 15), (16, 17, 19, 18), (18, 19, 23, 22), (22, 23, 21, 20), (20, 21, 17, 16), (22, 20, 27, 26), (23, 19, 17, 21), (24, 26, 27, 25), (20, 16, 25, 27), (18, 22, 26, 24), (16, 18, 24, 25)])
me_cube_019.polygons.foreach_set('material_index', [1, 1, 1, 1, 1, 1, 0, 0, 0, 0, 0, 0, 0, 0, 0, 0])
_uv = me_cube_019.uv_layers.new(name='UVMap')
_uv.uv.foreach_set('vector', [0.0, 0.0, 1.0, 0.0, 1.0, 1.0, 0.0, 1.0, 0.0, 1.0, 1.0, 1.0, 1.0, 1.0, 0.0, 1.0, 1.0, 1.0, 0.0, 1.0, 0.0, 1.0, 1.0, 1.0, 0.0, 0.0, 1.0, 0.0, 1.0, 1.0, 0.0, 1.0, 0.0, 1.0, 1.0, 1.0, 1.0, 1.0, 0.0, 1.0, 1.0, 1.0, 0.0, 1.0, 0.0, 1.0, 1.0, 1.0, 0.375, 0.0, 0.625, 0.0, 0.625, 0.25, 0.375, 0.25, 0.375, 0.25, 0.625, 0.25, 0.625, 0.5, 0.375, 0.5, 0.375, 0.5, 0.625, 0.5, 0.625, 0.75, 0.375, 0.75, 0.375, 0.75, 0.625, 0.75, 0.625, 1.0, 0.375, 1.0, 0.375, 0.5, 0.375, 0.75, 0.375, 0.75, 0.375, 0.5, 0.625, 0.5, 0.875, 0.5, 0.875, 0.75, 0.625, 0.75, 0.125, 0.5, 0.375, 0.5, 0.375, 0.75, 0.125, 0.75, 0.375, 0.75, 0.375, 1.0, 0.375, 1.0, 0.375, 0.75, 0.375, 0.25, 0.375, 0.5, 0.375, 0.5, 0.375, 0.25, 0.375, 0.0, 0.375, 0.25, 0.375, 0.25, 0.375, 0.0])
me_cube_019.materials.append(mat_soil)
me_cube_019.materials.append(mat_straw)
me_cube_019.use_remesh_preserve_volume = False
me_cube_019.use_remesh_preserve_attributes = False
me_cube_019.use_mirror_vertex_groups = False
me_cube_019.update()
me_cube_020 = bpy.data.meshes.new('Cube.020')
me_cube_020.from_pydata([(1.0, 1.0, 1.25), (1.0, 1.0, 0.0), (1.0, -1.0, 1.25), (1.0, -1.0, 0.0), (-0.2268, -0.02018, 0.0), (-0.392, 0.09255, 0.0), (-0.2727, 0.01112, 2.5), (-0.3462, 0.06125, 2.5), (-0.3286, -0.01, 5.0), (-0.2903, 0.08238, 5.0), (-0.3249, 0.01574, 7.258), (-0.2939, 0.05663, 7.742), (-0.7575, 0.322, 5.892), (-0.7316, 0.3441, 6.127), (0.05905, -0.3728, 3.9), (-0.01441, -0.3227, 3.9), (0.2513, -0.07814, 0.0), (0.364, 0.08706, 0.0), (0.2826, -0.03227, 2.5), (0.3327, 0.04119, 2.5), (0.2615, 0.02361, 5.0), (0.3538, -0.01469, 5.0), (0.2872, 0.01996, 7.258), (0.3281, -0.01104, 7.742), (0.5935, 0.4525, 5.892), (0.6156, 0.4266, 6.127), (-0.1013, -0.364, 3.9), (-0.0512, -0.2905, 3.9), (-1.0, 1.0, 1.25), (-1.0, 1.0, 0.0), (-1.0, -1.0, 1.25), (-1.0, -1.0, 0.0), (-1.0, -1.0, 0.0), (1.0, -1.0, 0.0), (1.0, 1.0, 0.0), (-1.0, 1.0, 0.0)], [], [(0, 28, 30, 2), (1, 3, 33, 34), (4, 5, 7, 6), (6, 7, 9, 8), (8, 9, 11, 10), (9, 8, 12, 13), (7, 6, 14, 15), (16, 17, 19, 18), (18, 19, 21, 20), (20, 21, 23, 22), (21, 20, 24, 25), (19, 18, 26, 27), (3, 2, 30, 31), (1, 0, 2, 3), (29, 28, 0, 1), (31, 30, 28, 29), (35, 34, 33, 32), (3, 31, 32, 33), (31, 29, 35, 32), (29, 1, 34, 35)])
me_cube_020.polygons.foreach_set('material_index', [0, 0, 1, 1, 1, 1, 1, 1, 1, 1, 1, 1, 0, 0, 0, 0, 0, 0, 0, 0])
_uv = me_cube_020.uv_layers.new(name='UVMap')
_uv.uv.foreach_set('vector', [0.375, 0.0, 0.625, 0.0, 0.625, 0.25, 0.375, 0.25, 0.375, 0.75, 0.375, 1.0, 0.375, 1.0, 0.375, 0.75, 0.0, 0.0, 1.0, 0.0, 1.0, 1.0, 0.0, 1.0, 0.0, 1.0, 1.0, 1.0, 1.0, 1.0, 0.0, 1.0, 0.0, 1.0, 1.0, 1.0, 1.0, 1.0, 0.0, 1.0, 1.0, 1.0, 0.0, 1.0, 0.0, 1.0, 1.0, 1.0, 1.0, 1.0, 0.0, 1.0, 0.0, 1.0, 1.0, 1.0, 0.0, 0.0, 1.0, 0.0, 1.0, 1.0, 0.0, 1.0, 0.0, 1.0, 1.0, 1.0, 1.0, 1.0, 0.0, 1.0, 0.0, 1.0, 1.0, 1.0, 1.0, 1.0, 0.0, 1.0, 1.0, 1.0, 0.0, 1.0, 0.0, 1.0, 1.0, 1.0, 1.0, 1.0, 0.0, 1.0, 0.0, 1.0, 1.0, 1.0, 0.375, 0.5, 0.625, 0.5, 0.625, 0.75, 0.375, 0.75, 0.375, 0.75, 0.625, 0.75, 0.625, 1.0, 0.375, 1.0, 0.125, 0.5, 0.375, 0.5, 0.375, 0.75, 0.125, 0.75, 0.625, 0.5, 0.875, 0.5, 0.875, 0.75, 0.625, 0.75, 0.375, 0.25, 0.625, 0.25, 0.625, 0.5, 0.375, 0.5, 0.375, 0.5, 0.375, 0.75, 0.375, 0.75, 0.375, 0.5, 0.625, 0.5, 0.625, 0.75, 0.625, 0.75, 0.625, 0.5, 0.125, 0.5, 0.125, 0.75, 0.125, 0.75, 0.125, 0.5])
me_cube_020.materials.append(mat_soil)
me_cube_020.materials.append(mat_straw)
me_cube_020.use_remesh_preserve_volume = False
me_cube_020.use_remesh_preserve_attributes = False
me_cube_020.use_mirror_vertex_groups = False
me_cube_020.update()
me_cube_001 = bpy.data.meshes.new('Cube.001')
me_cube_001.from_pydata([(1.0, 3.0, 0.5), (1.0, 3.0, 0.0), (1.0, -3.0, 0.5), (1.0, -3.0, 0.0), (-1.0, 3.0, 0.5), (-1.0, 3.0, 0.0), (-1.0, -3.0, 0.5), (-1.0, -3.0, 0.0), (-1.0, -3.0, 0.0), (1.0, -3.0, 0.0), (1.0, 3.0, 0.0), (-1.0, 3.0, 0.0), (1.0, 0.0, 0.5), (1.0, 0.0, 0.0), (-1.0, 0.0, 0.5), (-1.0, 0.0, 0.0), (1.0, 0.0, 0.0), (-1.0, 0.0, 0.0)], [], [(12, 14, 6, 2), (15, 5, 11, 17), (3, 2, 6, 7), (13, 12, 2, 3), (5, 4, 0, 1), (15, 14, 4, 5), (17, 16, 9, 8), (5, 1, 10, 11), (3, 7, 8, 9), (13, 3, 9, 16), (1, 13, 16, 10), (11, 10, 16, 17), (7, 6, 14, 15), (1, 0, 12, 13), (7, 15, 17, 8), (0, 4, 14, 12)])
_uv = me_cube_001.uv_layers.new(name='UVMap')
_uv.uv.foreach_set('vector', [0.375, 0.125, 0.625, 0.125, 0.625, 0.25, 0.375, 0.25, 0.625, 0.625, 0.625, 0.75, 0.625, 0.75, 0.625, 0.625, 0.375, 0.5, 0.625, 0.5, 0.625, 0.75, 0.375, 0.75, 0.375, 0.875, 0.625, 0.875, 0.625, 1.0, 0.375, 1.0, 0.125, 0.5, 0.375, 0.5, 0.375, 0.75, 0.125, 0.75, 0.625, 0.625, 0.875, 0.625, 0.875, 0.75, 0.625, 0.75, 0.375, 0.375, 0.625, 0.375, 0.625, 0.5, 0.375, 0.5, 0.125, 0.5, 0.125, 0.75, 0.125, 0.75, 0.125, 0.5, 0.375, 0.5, 0.375, 0.75, 0.375, 0.75, 0.375, 0.5, 0.375, 0.875, 0.375, 1.0, 0.375, 1.0, 0.375, 0.875, 0.375, 0.75, 0.375, 0.875, 0.375, 0.875, 0.375, 0.75, 0.375, 0.25, 0.625, 0.25, 0.625, 0.375, 0.375, 0.375, 0.625, 0.5, 0.875, 0.5, 0.875, 0.625, 0.625, 0.625, 0.375, 0.75, 0.625, 0.75, 0.625, 0.875, 0.375, 0.875, 0.625, 0.5, 0.625, 0.625, 0.625, 0.625, 0.625, 0.5, 0.375, 0.0, 0.625, 0.0, 0.625, 0.125, 0.375, 0.125])
me_cube_001.materials.append(mat_soil)
me_cube_001.use_remesh_fix_poles = True
me_cube_001.use_remesh_preserve_attributes = False
me_cube_001.use_mirror_vertex_groups = False
me_cube_001.update()
me_cube_032 = bpy.data.meshes.new('Cube.032')
me_cube_032.from_pydata([(-2.0, -1.0, 0.0), (-2.0, -1.0, 0.5), (-2.0, 1.0, 0.0), (-2.0, 1.0, 0.5), (2.0, -1.0, 0.0), (2.0, -1.0, 0.5), (2.0, 1.0, 0.0), (2.0, 1.0, 0.5), (-2.0, 1.0, 0.0), (-2.0, -1.0, 0.0), (2.0, 1.0, 0.0), (2.0, -1.0, 0.0), (0.0, 1.0, 0.0), (0.0, 1.0, 0.5), (0.0, -1.0, 0.0), (0.0, -1.0, 0.5), (0.0, 1.0, 0.0), (0.0, -1.0, 0.0)], [], [(0, 1, 3, 2), (12, 13, 7, 6), (6, 7, 5, 4), (14, 15, 1, 0), (6, 4, 11, 10), (13, 3, 1, 15), (16, 10, 11, 17), (14, 0, 9, 17), (12, 6, 10, 16), (0, 2, 8, 9), (2, 12, 16, 8), (4, 14, 17, 11), (8, 16, 17, 9), (7, 13, 15, 5), (4, 5, 15, 14), (2, 3, 13, 12)])
_uv = me_cube_032.uv_layers.new(name='UVMap')
_uv.uv.foreach_set('vector', [0.375, 0.0, 0.625, 0.0, 0.625, 0.25, 0.375, 0.25, 0.375, 0.375, 0.625, 0.375, 0.625, 0.5, 0.375, 0.5, 0.375, 0.5, 0.625, 0.5, 0.625, 0.75, 0.375, 0.75, 0.375, 0.875, 0.625, 0.875, 0.625, 1.0, 0.375, 1.0, 0.375, 0.5, 0.375, 0.75, 0.375, 0.75, 0.375, 0.5, 0.75, 0.5, 0.875, 0.5, 0.875, 0.75, 0.75, 0.75, 0.25, 0.5, 0.375, 0.5, 0.375, 0.75, 0.25, 0.75, 0.375, 0.875, 0.375, 1.0, 0.375, 1.0, 0.375, 0.875, 0.375, 0.375, 0.375, 0.5, 0.375, 0.5, 0.375, 0.375, 0.375, 0.0, 0.375, 0.25, 0.375, 0.25, 0.375, 0.0, 0.375, 0.25, 0.375, 0.375, 0.375, 0.375, 0.375, 0.25, 0.375, 0.75, 0.375, 0.875, 0.375, 0.875, 0.375, 0.75, 0.125, 0.5, 0.25, 0.5, 0.25, 0.75, 0.125, 0.75, 0.625, 0.5, 0.75, 0.5, 0.75, 0.75, 0.625, 0.75, 0.375, 0.75, 0.625, 0.75, 0.625, 0.875, 0.375, 0.875, 0.375, 0.25, 0.625, 0.25, 0.625, 0.375, 0.375, 0.375])
me_cube_032.materials.append(mat_soil)
me_cube_032.use_remesh_fix_poles = True
me_cube_032.use_remesh_preserve_attributes = False
me_cube_032.use_mirror_vertex_groups = False
me_cube_032.update()
me_cube_033 = bpy.data.meshes.new('Cube.033')
me_cube_033.from_pydata([(-1.0, -1.0, 0.0), (-1.0, -1.0, 0.5), (-1.0, 1.0, 0.0), (-1.0, 1.0, 0.5), (1.0, -1.0, 0.0), (1.0, -1.0, 0.5), (1.0, 1.0, 0.0), (1.0, 1.0, 0.5), (-1.0, 1.0, 0.0), (-1.0, -1.0, 0.0), (1.0, 1.0, 0.0), (1.0, -1.0, 0.0)], [], [(0, 1, 3, 2), (2, 3, 7, 6), (6, 7, 5, 4), (4, 5, 1, 0), (4, 0, 9, 11), (7, 3, 1, 5), (8, 10, 11, 9), (2, 6, 10, 8), (0, 2, 8, 9), (6, 4, 11, 10)])
_uv = me_cube_033.uv_layers.new(name='UVMap')
_uv.uv.foreach_set('vector', [0.375, 0.0, 0.625, 0.0, 0.625, 0.25, 0.375, 0.25, 0.375, 0.25, 0.625, 0.25, 0.625, 0.5, 0.375, 0.5, 0.375, 0.5, 0.625, 0.5, 0.625, 0.75, 0.375, 0.75, 0.375, 0.75, 0.625, 0.75, 0.625, 1.0, 0.375, 1.0, 0.375, 0.75, 0.375, 1.0, 0.375, 1.0, 0.375, 0.75, 0.625, 0.5, 0.875, 0.5, 0.875, 0.75, 0.625, 0.75, 0.125, 0.5, 0.375, 0.5, 0.375, 0.75, 0.125, 0.75, 0.375, 0.25, 0.375, 0.5, 0.375, 0.5, 0.375, 0.25, 0.375, 0.0, 0.375, 0.25, 0.375, 0.25, 0.375, 0.0, 0.375, 0.5, 0.375, 0.75, 0.375, 0.75, 0.375, 0.5])
me_cube_033.materials.append(mat_soil)
me_cube_033.use_remesh_fix_poles = True
me_cube_033.use_remesh_preserve_attributes = False
me_cube_033.use_mirror_vertex_groups = False
me_cube_033.update()

# ---- objects
ob_l_4 = bpy.data.objects.new('l_4', me_cube)
ob_l_3 = bpy.data.objects.new('l_3', me_cube_002)
ob_l_2 = bpy.data.objects.new('l_2', me_cube_003)
ob_l_1 = bpy.data.objects.new('l_1', me_cube_004)
ob_m_4 = bpy.data.objects.new('m_4', me_cube_007)
ob_m_3 = bpy.data.objects.new('m_3', me_cube_008)
ob_m_2 = bpy.data.objects.new('m_2', me_cube_009)
ob_m_1 = bpy.data.objects.new('m_1', me_cube_010)
ob_s_1 = bpy.data.objects.new('s_1', me_cube_017)
ob_s_2 = bpy.data.objects.new('s_2', me_cube_018)
ob_s_3 = bpy.data.objects.new('s_3', me_cube_019)
ob_s_4 = bpy.data.objects.new('s_4', me_cube_020)
ob_l_0 = bpy.data.objects.new('l_0', me_cube_001)
ob_m_0 = bpy.data.objects.new('m_0', me_cube_032)
ob_s_0 = bpy.data.objects.new('s_0', me_cube_033)

# ---- transforms, parenting, visibility, modifiers, constraints
ob_l_4.location = (3.0, -8.0, 0.0)
ob_l_4.scale = (1.0, 1.0, 0.4)
ob_l_4.lock_rotations_4d = False
ob_l_4.empty_display_type = 'ARROWS'
ob_l_4.lineart.crease_threshold = 0.0
_m = ob_l_4.modifiers.new('Subdivision', 'SUBSURF')
_m.uv_smooth = 'PRESERVE_CORNERS'
_m.quality = 2
_m.levels = 2
ob_l_3.location = (3.0, -6.0, 0.0)
ob_l_3.scale = (1.0, 1.0, 0.4)
ob_l_3.lock_rotations_4d = False
ob_l_3.empty_display_type = 'ARROWS'
ob_l_3.lineart.crease_threshold = 0.0
_m = ob_l_3.modifiers.new('Subdivision', 'SUBSURF')
_m.uv_smooth = 'PRESERVE_CORNERS'
_m.quality = 2
_m.levels = 2
ob_l_2.location = (3.0, -4.0, 0.0)
ob_l_2.scale = (1.0, 1.0, 0.4)
ob_l_2.lock_rotations_4d = False
ob_l_2.empty_display_type = 'ARROWS'
ob_l_2.lineart.crease_threshold = 0.0
_m = ob_l_2.modifiers.new('Subdivision', 'SUBSURF')
_m.uv_smooth = 'PRESERVE_CORNERS'
_m.quality = 2
_m.levels = 2
ob_l_1.location = (3.0, -2.0, 0.0)
ob_l_1.scale = (1.0, 1.0, 0.4)
ob_l_1.lock_rotations_4d = False
ob_l_1.empty_display_type = 'ARROWS'
ob_l_1.lineart.crease_threshold = 0.0
_m = ob_l_1.modifiers.new('Subdivision', 'SUBSURF')
_m.uv_smooth = 'PRESERVE_CORNERS'
_m.quality = 2
_m.levels = 2
ob_m_4.location = (-2.0, -8.0, 0.0)
ob_m_4.scale = (1.0, 1.0, 0.4)
ob_m_4.lock_rotations_4d = False
ob_m_4.empty_display_type = 'ARROWS'
ob_m_4.lineart.crease_threshold = 0.0
_m = ob_m_4.modifiers.new('Subdivision', 'SUBSURF')
_m.uv_smooth = 'PRESERVE_CORNERS'
_m.quality = 2
_m.levels = 2
ob_m_3.location = (-2.0, -6.0, 0.0)
ob_m_3.scale = (1.0, 1.0, 0.4)
ob_m_3.lock_rotations_4d = False
ob_m_3.empty_display_type = 'ARROWS'
ob_m_3.lineart.crease_threshold = 0.0
_m = ob_m_3.modifiers.new('Subdivision', 'SUBSURF')
_m.uv_smooth = 'PRESERVE_CORNERS'
_m.quality = 2
_m.levels = 2
ob_m_2.location = (-2.0, -4.0, 0.0)
ob_m_2.scale = (1.0, 1.0, 0.4)
ob_m_2.lock_rotations_4d = False
ob_m_2.empty_display_type = 'ARROWS'
ob_m_2.lineart.crease_threshold = 0.0
_m = ob_m_2.modifiers.new('Subdivision', 'SUBSURF')
_m.uv_smooth = 'PRESERVE_CORNERS'
_m.quality = 2
_m.levels = 2
ob_m_1.location = (-2.0, -2.0, 0.0)
ob_m_1.scale = (1.0, 1.0, 0.4)
ob_m_1.lock_rotations_4d = False
ob_m_1.empty_display_type = 'ARROWS'
ob_m_1.lineart.crease_threshold = 0.0
_m = ob_m_1.modifiers.new('Subdivision', 'SUBSURF')
_m.uv_smooth = 'PRESERVE_CORNERS'
_m.quality = 2
_m.levels = 2
ob_s_1.location = (-5.0, -2.0, 0.0)
ob_s_1.scale = (1.0, 1.0, 0.4)
ob_s_1.lock_rotations_4d = False
ob_s_1.empty_display_type = 'ARROWS'
ob_s_1.lineart.crease_threshold = 0.0
_m = ob_s_1.modifiers.new('Subdivision', 'SUBSURF')
_m.uv_smooth = 'PRESERVE_CORNERS'
_m.quality = 2
_m.levels = 2
ob_s_2.location = (-5.0, -4.0, 0.0)
ob_s_2.scale = (1.0, 1.0, 0.4)
ob_s_2.lock_rotations_4d = False
ob_s_2.empty_display_type = 'ARROWS'
ob_s_2.lineart.crease_threshold = 0.0
_m = ob_s_2.modifiers.new('Subdivision', 'SUBSURF')
_m.uv_smooth = 'PRESERVE_CORNERS'
_m.quality = 2
_m.levels = 2
ob_s_3.location = (-5.0, -6.0, 0.0)
ob_s_3.scale = (1.0, 1.0, 0.4)
ob_s_3.lock_rotations_4d = False
ob_s_3.empty_display_type = 'ARROWS'
ob_s_3.lineart.crease_threshold = 0.0
_m = ob_s_3.modifiers.new('Subdivision', 'SUBSURF')
_m.uv_smooth = 'PRESERVE_CORNERS'
_m.quality = 2
_m.levels = 2
ob_s_4.location = (-5.0, -8.0, 0.0)
ob_s_4.scale = (1.0, 1.0, 0.4)
ob_s_4.lock_rotations_4d = False
ob_s_4.empty_display_type = 'ARROWS'
ob_s_4.lineart.crease_threshold = 0.0
_m = ob_s_4.modifiers.new('Subdivision', 'SUBSURF')
_m.uv_smooth = 'PRESERVE_CORNERS'
_m.quality = 2
_m.levels = 2
ob_l_0.location = (3.0, 0.0, 0.0)
ob_l_0.rotation_euler = (0.0, -0.0, -1.571)
ob_l_0.lineart.crease_threshold = 0.0
_m = ob_l_0.modifiers.new('Subdivision', 'SUBSURF')
_m.uv_smooth = 'PRESERVE_CORNERS'
_m.quality = 2
_m.levels = 2
ob_m_0.location = (-2.0, 0.0, 0.0)
ob_m_0.lineart.crease_threshold = 0.0
_m = ob_m_0.modifiers.new('Subdivision', 'SUBSURF')
_m.uv_smooth = 'PRESERVE_CORNERS'
_m.quality = 2
_m.levels = 2
ob_s_0.location = (-5.0, 0.0, 0.0)
ob_s_0.lineart.crease_threshold = 0.0
_m = ob_s_0.modifiers.new('Subdivision', 'SUBSURF')
_m.uv_smooth = 'PRESERVE_CORNERS'
_m.quality = 2
_m.levels = 2

# ---- collection membership
col_collection.objects.link(ob_l_4)
col_collection.objects.link(ob_l_3)
col_collection.objects.link(ob_l_2)
col_collection.objects.link(ob_l_1)
col_collection.objects.link(ob_m_4)
col_collection.objects.link(ob_m_3)
col_collection.objects.link(ob_m_2)
col_collection.objects.link(ob_m_1)
col_collection.objects.link(ob_s_1)
col_collection.objects.link(ob_s_2)
col_collection.objects.link(ob_s_3)
col_collection.objects.link(ob_s_4)
col_collection.objects.link(ob_l_0)
col_collection.objects.link(ob_m_0)
col_collection.objects.link(ob_s_0)

# ---- scene / render settings (as saved in the file)
scene.frame_start = 1; scene.frame_end = 250; scene.frame_set(20)
scene.render.engine = 'BLENDER_EEVEE_NEXT'
scene.cycles.use_denoising = False
scene.cycles.samples = 128
scene.cycles.sampling_pattern = 'TABULATED_SOBOL'
scene.cycles.use_adaptive_sampling = False
scene.cycles.use_light_tree = False
scene.view_settings.view_transform = 'Filmic'
bpy.context.view_layer.update()

# ---- added for rendering (the .blend has no active camera and no usable light): camera, sun
cam_auto = bpy.data.cameras.new('AutoCamera')
cam_auto.lens = 50.0
cam_auto.sensor_width = 36.0
cam_auto.clip_end = 1000.0
ob_auto_camera = bpy.data.objects.new('AutoCamera', cam_auto)
scene.collection.objects.link(ob_auto_camera)
ob_auto_camera.location = (14.8269, -21.7923, 13.1688)
ob_auto_camera.rotation_euler = (1.09748, -7.21219e-08, 0.694738)
scene.camera = ob_auto_camera
light_auto_sun = bpy.data.lights.new('AutoSun', 'SUN')
light_auto_sun.energy = 3.0
light_auto_sun.angle = 0.0523599
ob_auto_sun = bpy.data.objects.new('AutoSun', light_auto_sun)
scene.collection.objects.link(ob_auto_sun)
ob_auto_sun.rotation_euler = (0.872665, 0.174533, 0.523599)
bpy.context.view_layer.update()

